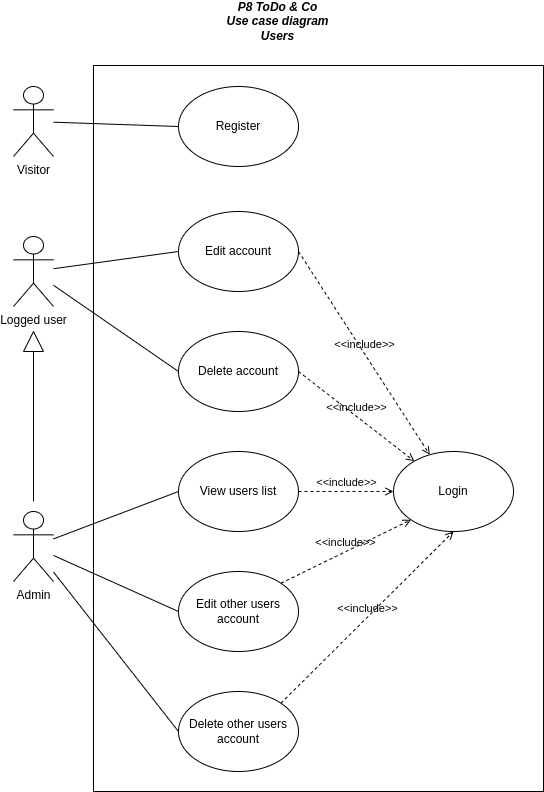

The diagram above was exported from draw.io. Its source (the exported page's mxGraphModel, read from the mxfile embedded in the PNG):
<mxGraphModel dx="1434" dy="806" grid="1" gridSize="10" guides="1" tooltips="1" connect="1" arrows="1" fold="1" page="1" pageScale="1" pageWidth="1169" pageHeight="827" math="0" shadow="0">
  <root>
    <mxCell id="0" />
    <mxCell id="1" parent="0" />
    <mxCell id="oDN8Zq0i9QGgP9AarVan-1" value="" style="rounded=0;whiteSpace=wrap;html=1;" parent="1" vertex="1">
      <mxGeometry x="400" y="84" width="450" height="726" as="geometry" />
    </mxCell>
    <mxCell id="oDN8Zq0i9QGgP9AarVan-2" value="&lt;div&gt;P8 ToDo &amp;amp; Co&lt;/div&gt;&lt;div&gt;Use case diagram&lt;br&gt;&lt;/div&gt;&lt;div&gt;Users&lt;/div&gt;" style="text;html=1;strokeColor=none;fillColor=none;align=center;verticalAlign=middle;whiteSpace=wrap;rounded=0;fontStyle=3" parent="1" vertex="1">
      <mxGeometry x="497" y="20" width="175" height="40" as="geometry" />
    </mxCell>
    <mxCell id="oDN8Zq0i9QGgP9AarVan-8" value="Visitor" style="shape=umlActor;verticalLabelPosition=bottom;verticalAlign=top;html=1;outlineConnect=0;" parent="1" vertex="1">
      <mxGeometry x="320" y="105" width="40" height="70" as="geometry" />
    </mxCell>
    <mxCell id="oDN8Zq0i9QGgP9AarVan-10" value="Register" style="ellipse;whiteSpace=wrap;html=1;" parent="1" vertex="1">
      <mxGeometry x="485" y="105" width="120" height="80" as="geometry" />
    </mxCell>
    <mxCell id="oDN8Zq0i9QGgP9AarVan-26" value="" style="endArrow=none;html=1;entryX=0;entryY=0.5;entryDx=0;entryDy=0;" parent="1" source="oDN8Zq0i9QGgP9AarVan-8" target="oDN8Zq0i9QGgP9AarVan-10" edge="1">
      <mxGeometry width="50" height="50" relative="1" as="geometry">
        <mxPoint x="370" y="180" as="sourcePoint" />
        <mxPoint x="460" y="280" as="targetPoint" />
      </mxGeometry>
    </mxCell>
    <mxCell id="QaXhDY_437yNrBhtIcKP-1" value="&lt;div&gt;Login&lt;br&gt;&lt;/div&gt;" style="ellipse;whiteSpace=wrap;html=1;" parent="1" vertex="1">
      <mxGeometry x="700" y="470" width="120" height="80" as="geometry" />
    </mxCell>
    <mxCell id="2xXiiBy9o5bxsDvbXLU4-2" value="&lt;div&gt;Edit account&lt;br&gt;&lt;/div&gt;" style="ellipse;whiteSpace=wrap;html=1;" parent="1" vertex="1">
      <mxGeometry x="485" y="230" width="120" height="80" as="geometry" />
    </mxCell>
    <mxCell id="2xXiiBy9o5bxsDvbXLU4-3" value="&lt;div&gt;Delete account&lt;br&gt;&lt;/div&gt;" style="ellipse;whiteSpace=wrap;html=1;" parent="1" vertex="1">
      <mxGeometry x="485" y="350" width="120" height="80" as="geometry" />
    </mxCell>
    <mxCell id="ESFLDBJPcjVvW8Cxx57o-1" value="Logged user" style="shape=umlActor;verticalLabelPosition=bottom;verticalAlign=top;html=1;outlineConnect=0;" parent="1" vertex="1">
      <mxGeometry x="320" y="255" width="40" height="70" as="geometry" />
    </mxCell>
    <mxCell id="ESFLDBJPcjVvW8Cxx57o-2" value="" style="endArrow=none;html=1;entryX=0;entryY=0.5;entryDx=0;entryDy=0;" parent="1" source="ESFLDBJPcjVvW8Cxx57o-1" target="2xXiiBy9o5bxsDvbXLU4-2" edge="1">
      <mxGeometry width="50" height="50" relative="1" as="geometry">
        <mxPoint x="360" y="401" as="sourcePoint" />
        <mxPoint x="380" y="240" as="targetPoint" />
      </mxGeometry>
    </mxCell>
    <mxCell id="ESFLDBJPcjVvW8Cxx57o-4" value="&amp;lt;&amp;lt;include&amp;gt;&amp;gt;" style="html=1;verticalAlign=bottom;labelBackgroundColor=none;endArrow=open;endFill=0;dashed=1;exitX=1;exitY=0.5;exitDx=0;exitDy=0;" parent="1" source="2xXiiBy9o5bxsDvbXLU4-2" target="QaXhDY_437yNrBhtIcKP-1" edge="1">
      <mxGeometry width="160" relative="1" as="geometry">
        <mxPoint x="1060" y="370" as="sourcePoint" />
        <mxPoint x="1040" y="540" as="targetPoint" />
      </mxGeometry>
    </mxCell>
    <mxCell id="ESFLDBJPcjVvW8Cxx57o-5" value="&amp;lt;&amp;lt;include&amp;gt;&amp;gt;" style="html=1;verticalAlign=bottom;labelBackgroundColor=none;endArrow=open;endFill=0;dashed=1;exitX=1;exitY=0;exitDx=0;exitDy=0;entryX=0.5;entryY=1;entryDx=0;entryDy=0;" parent="1" source="ESFLDBJPcjVvW8Cxx57o-15" target="QaXhDY_437yNrBhtIcKP-1" edge="1">
      <mxGeometry width="160" relative="1" as="geometry">
        <mxPoint x="990" y="690" as="sourcePoint" />
        <mxPoint x="860" y="620" as="targetPoint" />
      </mxGeometry>
    </mxCell>
    <mxCell id="ESFLDBJPcjVvW8Cxx57o-6" value="Admin" style="shape=umlActor;verticalLabelPosition=bottom;verticalAlign=top;html=1;outlineConnect=0;" parent="1" vertex="1">
      <mxGeometry x="320" y="530" width="40" height="70" as="geometry" />
    </mxCell>
    <mxCell id="ESFLDBJPcjVvW8Cxx57o-7" value="" style="endArrow=none;html=1;entryX=0;entryY=0.5;entryDx=0;entryDy=0;" parent="1" target="ESFLDBJPcjVvW8Cxx57o-8" edge="1">
      <mxGeometry width="50" height="50" relative="1" as="geometry">
        <mxPoint x="340" y="520" as="sourcePoint" />
        <mxPoint x="210" y="440" as="targetPoint" />
      </mxGeometry>
    </mxCell>
    <mxCell id="ESFLDBJPcjVvW8Cxx57o-8" value="" style="triangle;whiteSpace=wrap;html=1;rotation=-90;" parent="1" vertex="1">
      <mxGeometry x="330" y="350" width="20" height="20" as="geometry" />
    </mxCell>
    <mxCell id="ESFLDBJPcjVvW8Cxx57o-13" value="&lt;div&gt;View users list&lt;br&gt;&lt;/div&gt;" style="ellipse;whiteSpace=wrap;html=1;" parent="1" vertex="1">
      <mxGeometry x="485" y="470" width="120" height="80" as="geometry" />
    </mxCell>
    <mxCell id="ESFLDBJPcjVvW8Cxx57o-14" value="&lt;div&gt;Edit other users account&lt;br&gt;&lt;/div&gt;" style="ellipse;whiteSpace=wrap;html=1;" parent="1" vertex="1">
      <mxGeometry x="485" y="590" width="120" height="80" as="geometry" />
    </mxCell>
    <mxCell id="ESFLDBJPcjVvW8Cxx57o-15" value="&lt;div&gt;Delete other users account&lt;br&gt;&lt;/div&gt;" style="ellipse;whiteSpace=wrap;html=1;" parent="1" vertex="1">
      <mxGeometry x="485" y="710" width="120" height="80" as="geometry" />
    </mxCell>
    <mxCell id="ESFLDBJPcjVvW8Cxx57o-16" value="" style="endArrow=none;html=1;entryX=0;entryY=0.5;entryDx=0;entryDy=0;" parent="1" source="ESFLDBJPcjVvW8Cxx57o-1" target="2xXiiBy9o5bxsDvbXLU4-3" edge="1">
      <mxGeometry width="50" height="50" relative="1" as="geometry">
        <mxPoint x="370" y="293" as="sourcePoint" />
        <mxPoint x="495" y="250" as="targetPoint" />
      </mxGeometry>
    </mxCell>
    <mxCell id="ESFLDBJPcjVvW8Cxx57o-17" value="" style="endArrow=none;html=1;entryX=0;entryY=0.5;entryDx=0;entryDy=0;" parent="1" source="ESFLDBJPcjVvW8Cxx57o-6" target="ESFLDBJPcjVvW8Cxx57o-13" edge="1">
      <mxGeometry width="50" height="50" relative="1" as="geometry">
        <mxPoint x="380" y="303" as="sourcePoint" />
        <mxPoint x="505" y="260" as="targetPoint" />
      </mxGeometry>
    </mxCell>
    <mxCell id="ESFLDBJPcjVvW8Cxx57o-18" value="" style="endArrow=none;html=1;entryX=0;entryY=0.5;entryDx=0;entryDy=0;" parent="1" source="ESFLDBJPcjVvW8Cxx57o-6" target="ESFLDBJPcjVvW8Cxx57o-14" edge="1">
      <mxGeometry width="50" height="50" relative="1" as="geometry">
        <mxPoint x="390" y="313" as="sourcePoint" />
        <mxPoint x="515" y="270" as="targetPoint" />
      </mxGeometry>
    </mxCell>
    <mxCell id="ESFLDBJPcjVvW8Cxx57o-19" value="" style="endArrow=none;html=1;entryX=0;entryY=0.5;entryDx=0;entryDy=0;" parent="1" source="ESFLDBJPcjVvW8Cxx57o-6" target="ESFLDBJPcjVvW8Cxx57o-15" edge="1">
      <mxGeometry width="50" height="50" relative="1" as="geometry">
        <mxPoint x="400" y="323" as="sourcePoint" />
        <mxPoint x="525" y="280" as="targetPoint" />
      </mxGeometry>
    </mxCell>
    <mxCell id="ESFLDBJPcjVvW8Cxx57o-20" value="&amp;lt;&amp;lt;include&amp;gt;&amp;gt;" style="html=1;verticalAlign=bottom;labelBackgroundColor=none;endArrow=open;endFill=0;dashed=1;exitX=1;exitY=0.5;exitDx=0;exitDy=0;" parent="1" source="2xXiiBy9o5bxsDvbXLU4-3" target="QaXhDY_437yNrBhtIcKP-1" edge="1">
      <mxGeometry width="160" relative="1" as="geometry">
        <mxPoint x="1050" y="325" as="sourcePoint" />
        <mxPoint x="920" y="255" as="targetPoint" />
      </mxGeometry>
    </mxCell>
    <mxCell id="ESFLDBJPcjVvW8Cxx57o-21" value="&amp;lt;&amp;lt;include&amp;gt;&amp;gt;" style="html=1;verticalAlign=bottom;labelBackgroundColor=none;endArrow=open;endFill=0;dashed=1;exitX=1;exitY=0.5;exitDx=0;exitDy=0;" parent="1" source="ESFLDBJPcjVvW8Cxx57o-13" target="QaXhDY_437yNrBhtIcKP-1" edge="1">
      <mxGeometry width="160" relative="1" as="geometry">
        <mxPoint x="1050" y="449" as="sourcePoint" />
        <mxPoint x="920" y="379" as="targetPoint" />
      </mxGeometry>
    </mxCell>
    <mxCell id="ESFLDBJPcjVvW8Cxx57o-22" value="&amp;lt;&amp;lt;include&amp;gt;&amp;gt;" style="html=1;verticalAlign=bottom;labelBackgroundColor=none;endArrow=open;endFill=0;dashed=1;exitX=1;exitY=0;exitDx=0;exitDy=0;entryX=0;entryY=1;entryDx=0;entryDy=0;" parent="1" source="ESFLDBJPcjVvW8Cxx57o-14" target="QaXhDY_437yNrBhtIcKP-1" edge="1">
      <mxGeometry width="160" relative="1" as="geometry">
        <mxPoint x="1030" y="580" as="sourcePoint" />
        <mxPoint x="900" y="510" as="targetPoint" />
      </mxGeometry>
    </mxCell>
  </root>
</mxGraphModel>